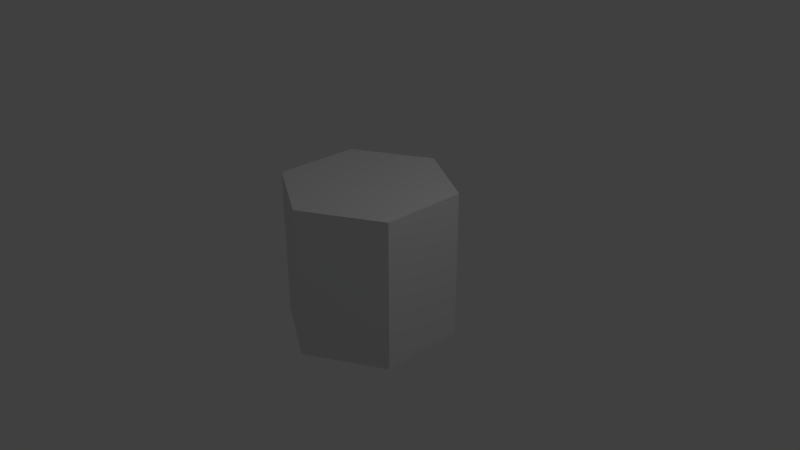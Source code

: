 # Source: HexTile.blend1.blend  (saved by Blender 2.76.0; exported with 4.5.12 LTS)
import bpy
from mathutils import Matrix  # noqa: F401  (used for matrix-valued properties, if any)

bpy.ops.wm.read_factory_settings(use_empty=True)
scene = bpy.context.scene
scene.name = 'Scene'

# ---- collections
col_collection_1 = bpy.data.collections.new('Collection 1'); scene.collection.children.link(col_collection_1)

# ---- world
world_world = bpy.data.worlds.new('World'); scene.world = world_world
world_world.color = (0.05088, 0.05088, 0.05088)
world_world.use_sun_shadow = False
world_world.sun_shadow_jitter_overblur = 0.0
world_world.cycles.sampling_method = 'MANUAL'
world_world.cycles.sample_map_resolution = 256

# ---- cameras
cam_camera = bpy.data.cameras.new('Camera')
cam_camera.clip_end = 100.0
cam_camera.lens = 35.0
cam_camera.sensor_width = 32.0
cam_camera.sensor_height = 18.0
cam_camera.ortho_scale = 7.314
cam_camera.dof.focus_distance = 0.0
cam_camera.dof.aperture_fstop = 128.0

# ---- lights
light_lamp = bpy.data.lights.new('Lamp', 'POINT')
light_lamp.transmission_factor = 0.0
light_lamp.cutoff_distance = 30.0
light_lamp.energy = 100.0
light_lamp.shadow_buffer_clip_start = 1.001
light_lamp.shadow_soft_size = 0.1
light_lamp.shadow_maximum_resolution = 0.006
light_lamp.use_absolute_resolution = True
light_lamp.cycles.use_multiple_importance_sampling = False

# ---- meshes
me_cylinder_004 = bpy.data.meshes.new('Cylinder.004')
me_cylinder_004.from_pydata([(0.0, -1.0, -1.155), (0.0, 1.0, -1.155), (1.0, -1.0, -0.5774), (1.0, 1.0, -0.5774), (1.0, -1.0, 0.5774), (1.0, 1.0, 0.5774), (-1.009e-07, -1.0, 1.155), (-1.009e-07, 1.0, 1.155), (-1.0, -1.0, 0.5774), (-1.0, 1.0, 0.5774), (-1.0, -1.0, -0.5774), (-1.0, 1.0, -0.5774)], [], [(0, 1, 3, 2), (2, 3, 5, 4), (4, 5, 7, 6), (6, 7, 9, 8), (3, 1, 11, 9, 7, 5), (8, 9, 11, 10), (10, 11, 1, 0), (0, 2, 4, 6, 8, 10)])
me_cylinder_004.use_remesh_preserve_volume = False
me_cylinder_004.use_remesh_preserve_attributes = False
me_cylinder_004.use_mirror_vertex_groups = False
me_cylinder_004.update()

# ---- objects
ob_cylinder = bpy.data.objects.new('Cylinder', me_cylinder_004)
ob_lamp = bpy.data.objects.new('Lamp', light_lamp)
ob_camera = bpy.data.objects.new('Camera', cam_camera)

# ---- transforms, parenting, visibility, modifiers, constraints
ob_cylinder.location = (0.0, 0.0, 0.0)
ob_cylinder.rotation_euler = (1.571, -0.0, 0.0)
ob_cylinder.lineart.crease_threshold = 0.0
ob_lamp.location = (4.076, 1.005, 5.904)
ob_lamp.rotation_euler = (-0.7412, -1.27, 2.954)
ob_lamp.lock_rotations_4d = False
ob_lamp.empty_display_type = 'ARROWS'
ob_lamp.color = (0.0, 0.0, 0.0, 0.0)
ob_lamp.lineart.crease_threshold = 0.0
ob_camera.location = (7.481, -6.508, 5.344)
ob_camera.rotation_euler = (1.109, 0.0, 0.8149)
ob_camera.lock_rotations_4d = False
ob_camera.empty_display_type = 'ARROWS'
ob_camera.color = (0.0, 0.0, 0.0, 0.0)
ob_camera.display_type = 'WIRE'
ob_camera.lineart.crease_threshold = 0.0

# ---- collection membership
col_collection_1.objects.link(ob_cylinder)
col_collection_1.objects.link(ob_lamp)
col_collection_1.objects.link(ob_camera)

# ---- scene / render settings (as saved in the file)
scene.camera = ob_camera
scene.frame_start = 1; scene.frame_end = 250; scene.frame_set(0)
scene.render.engine = 'BLENDER_EEVEE_NEXT'
scene.render.resolution_percentage = 50
scene.render.dither_intensity = 0.0
scene.cycles.use_denoising = False
scene.cycles.samples = 10
scene.cycles.sampling_pattern = 'TABULATED_SOBOL'
scene.cycles.light_sampling_threshold = 0.0
scene.cycles.use_adaptive_sampling = False
scene.cycles.use_light_tree = False
scene.cycles.blur_glossy = 0.0
scene.cycles.pixel_filter_type = 'GAUSSIAN'
scene.cycles.sample_clamp_indirect = 0.0
scene.view_settings.view_transform = 'Standard'
bpy.context.view_layer.update()
